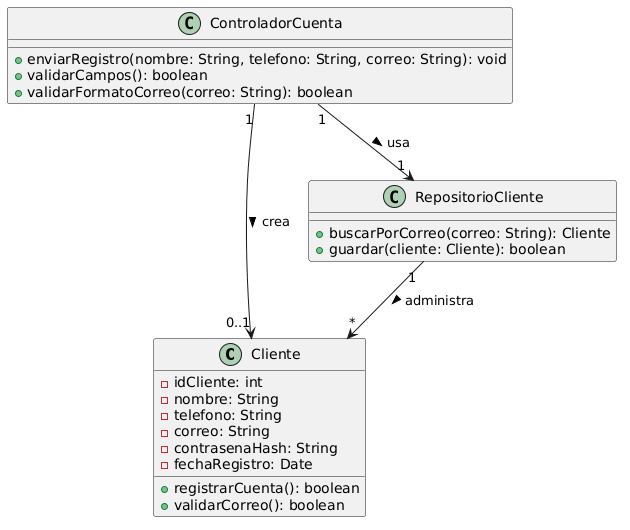

The diagram above was rendered by PlantUML. Its source (embedded in the PNG):
@startuml
class Cliente {
  - idCliente: int
  - nombre: String
  - telefono: String
  - correo: String
  - contrasenaHash: String
  - fechaRegistro: Date
  + registrarCuenta(): boolean
  + validarCorreo(): boolean
}

class ControladorCuenta {
  + enviarRegistro(nombre: String, telefono: String, correo: String): void
  + validarCampos(): boolean
  + validarFormatoCorreo(correo: String): boolean
}

class RepositorioCliente {
  + buscarPorCorreo(correo: String): Cliente
  + guardar(cliente: Cliente): boolean
}

ControladorCuenta "1" --> "0..1" Cliente : crea >
ControladorCuenta "1" --> "1" RepositorioCliente : usa >
RepositorioCliente "1" --> "*" Cliente : administra >
@enduml